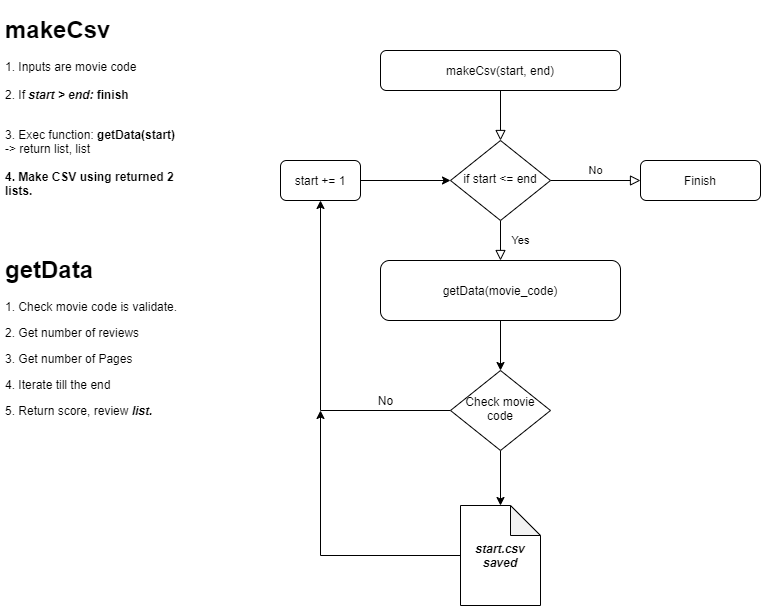

The diagram above was exported from draw.io. Its source (the exported page's mxGraphModel, read from the mxfile embedded in the PNG):
<mxGraphModel dx="1287" dy="749" grid="1" gridSize="10" guides="1" tooltips="1" connect="1" arrows="1" fold="1" page="1" pageScale="1" pageWidth="827" pageHeight="1169" math="0" shadow="0">
  <root>
    <mxCell id="WIyWlLk6GJQsqaUBKTNV-0" />
    <mxCell id="WIyWlLk6GJQsqaUBKTNV-1" parent="WIyWlLk6GJQsqaUBKTNV-0" />
    <mxCell id="WIyWlLk6GJQsqaUBKTNV-2" value="" style="rounded=0;html=1;jettySize=auto;orthogonalLoop=1;fontSize=11;endArrow=block;endFill=0;endSize=8;strokeWidth=1;shadow=0;labelBackgroundColor=none;edgeStyle=orthogonalEdgeStyle;" parent="WIyWlLk6GJQsqaUBKTNV-1" source="WIyWlLk6GJQsqaUBKTNV-3" target="WIyWlLk6GJQsqaUBKTNV-6" edge="1">
      <mxGeometry relative="1" as="geometry" />
    </mxCell>
    <mxCell id="WIyWlLk6GJQsqaUBKTNV-3" value="makeCsv(start, end)" style="rounded=1;whiteSpace=wrap;html=1;fontSize=12;glass=0;strokeWidth=1;shadow=0;" parent="WIyWlLk6GJQsqaUBKTNV-1" vertex="1">
      <mxGeometry x="100" y="80" width="240" height="40" as="geometry" />
    </mxCell>
    <mxCell id="WIyWlLk6GJQsqaUBKTNV-4" value="Yes" style="rounded=0;html=1;jettySize=auto;orthogonalLoop=1;fontSize=11;endArrow=block;endFill=0;endSize=8;strokeWidth=1;shadow=0;labelBackgroundColor=none;edgeStyle=orthogonalEdgeStyle;" parent="WIyWlLk6GJQsqaUBKTNV-1" source="WIyWlLk6GJQsqaUBKTNV-6" edge="1">
      <mxGeometry y="20" relative="1" as="geometry">
        <mxPoint as="offset" />
        <mxPoint x="220" y="290" as="targetPoint" />
      </mxGeometry>
    </mxCell>
    <mxCell id="WIyWlLk6GJQsqaUBKTNV-5" value="No" style="edgeStyle=orthogonalEdgeStyle;rounded=0;html=1;jettySize=auto;orthogonalLoop=1;fontSize=11;endArrow=block;endFill=0;endSize=8;strokeWidth=1;shadow=0;labelBackgroundColor=none;" parent="WIyWlLk6GJQsqaUBKTNV-1" source="WIyWlLk6GJQsqaUBKTNV-6" target="WIyWlLk6GJQsqaUBKTNV-7" edge="1">
      <mxGeometry y="10" relative="1" as="geometry">
        <mxPoint as="offset" />
      </mxGeometry>
    </mxCell>
    <mxCell id="WIyWlLk6GJQsqaUBKTNV-6" value="if start &amp;lt;= end" style="rhombus;whiteSpace=wrap;html=1;shadow=0;fontFamily=Helvetica;fontSize=12;align=center;strokeWidth=1;spacing=6;spacingTop=-4;" parent="WIyWlLk6GJQsqaUBKTNV-1" vertex="1">
      <mxGeometry x="170" y="170" width="100" height="80" as="geometry" />
    </mxCell>
    <mxCell id="WIyWlLk6GJQsqaUBKTNV-7" value="Finish" style="rounded=1;whiteSpace=wrap;html=1;fontSize=12;glass=0;strokeWidth=1;shadow=0;" parent="WIyWlLk6GJQsqaUBKTNV-1" vertex="1">
      <mxGeometry x="360" y="190" width="120" height="40" as="geometry" />
    </mxCell>
    <mxCell id="N7S4pHxluev0v9nDtXIm-16" style="edgeStyle=orthogonalEdgeStyle;rounded=0;orthogonalLoop=1;jettySize=auto;html=1;entryX=0.5;entryY=0;entryDx=0;entryDy=0;" edge="1" parent="WIyWlLk6GJQsqaUBKTNV-1" source="N7S4pHxluev0v9nDtXIm-6" target="N7S4pHxluev0v9nDtXIm-13">
      <mxGeometry relative="1" as="geometry" />
    </mxCell>
    <mxCell id="N7S4pHxluev0v9nDtXIm-6" value="getData(movie_code)" style="rounded=1;whiteSpace=wrap;html=1;" vertex="1" parent="WIyWlLk6GJQsqaUBKTNV-1">
      <mxGeometry x="100" y="290" width="240" height="60" as="geometry" />
    </mxCell>
    <mxCell id="N7S4pHxluev0v9nDtXIm-17" style="edgeStyle=orthogonalEdgeStyle;rounded=0;orthogonalLoop=1;jettySize=auto;html=1;exitX=0.5;exitY=1;exitDx=0;exitDy=0;entryX=0.5;entryY=0;entryDx=0;entryDy=0;entryPerimeter=0;" edge="1" parent="WIyWlLk6GJQsqaUBKTNV-1" source="N7S4pHxluev0v9nDtXIm-13" target="N7S4pHxluev0v9nDtXIm-32">
      <mxGeometry relative="1" as="geometry">
        <mxPoint x="220" y="525" as="targetPoint" />
      </mxGeometry>
    </mxCell>
    <mxCell id="N7S4pHxluev0v9nDtXIm-26" style="edgeStyle=orthogonalEdgeStyle;rounded=0;orthogonalLoop=1;jettySize=auto;html=1;exitX=0;exitY=0.5;exitDx=0;exitDy=0;entryX=0.5;entryY=1;entryDx=0;entryDy=0;" edge="1" parent="WIyWlLk6GJQsqaUBKTNV-1" source="N7S4pHxluev0v9nDtXIm-13" target="N7S4pHxluev0v9nDtXIm-27">
      <mxGeometry relative="1" as="geometry">
        <mxPoint x="40" y="240" as="targetPoint" />
      </mxGeometry>
    </mxCell>
    <mxCell id="N7S4pHxluev0v9nDtXIm-13" value="Check movie code" style="rhombus;whiteSpace=wrap;html=1;shadow=0;fontFamily=Helvetica;fontSize=12;align=center;strokeWidth=1;spacing=6;spacingTop=-4;" vertex="1" parent="WIyWlLk6GJQsqaUBKTNV-1">
      <mxGeometry x="170" y="400" width="100" height="80" as="geometry" />
    </mxCell>
    <mxCell id="N7S4pHxluev0v9nDtXIm-19" value="No" style="text;html=1;align=center;verticalAlign=middle;resizable=0;points=[];autosize=1;" vertex="1" parent="WIyWlLk6GJQsqaUBKTNV-1">
      <mxGeometry x="90" y="420" width="30" height="20" as="geometry" />
    </mxCell>
    <mxCell id="N7S4pHxluev0v9nDtXIm-28" style="edgeStyle=orthogonalEdgeStyle;rounded=0;orthogonalLoop=1;jettySize=auto;html=1;entryX=0;entryY=0.5;entryDx=0;entryDy=0;" edge="1" parent="WIyWlLk6GJQsqaUBKTNV-1" source="N7S4pHxluev0v9nDtXIm-27" target="WIyWlLk6GJQsqaUBKTNV-6">
      <mxGeometry relative="1" as="geometry" />
    </mxCell>
    <mxCell id="N7S4pHxluev0v9nDtXIm-27" value="start += 1" style="rounded=1;whiteSpace=wrap;html=1;" vertex="1" parent="WIyWlLk6GJQsqaUBKTNV-1">
      <mxGeometry y="190" width="80" height="40" as="geometry" />
    </mxCell>
    <mxCell id="N7S4pHxluev0v9nDtXIm-30" value="&lt;h1&gt;getData&lt;/h1&gt;&lt;p&gt;1. Check movie code is validate.&lt;/p&gt;&lt;p&gt;2. Get number of reviews&lt;/p&gt;&lt;p&gt;3. Get number of Pages&lt;/p&gt;&lt;p&gt;&lt;span&gt;4. Iterate till the end&lt;/span&gt;&lt;/p&gt;&lt;div&gt;5. Return score, review&amp;nbsp;&lt;b&gt;&lt;i&gt;list.&lt;/i&gt;&lt;/b&gt;&lt;/div&gt;" style="text;html=1;strokeColor=none;fillColor=none;spacing=5;spacingTop=-20;whiteSpace=wrap;overflow=hidden;rounded=0;" vertex="1" parent="WIyWlLk6GJQsqaUBKTNV-1">
      <mxGeometry x="-280" y="280" width="190" height="190" as="geometry" />
    </mxCell>
    <mxCell id="N7S4pHxluev0v9nDtXIm-31" value="&lt;h1&gt;makeCsv&lt;/h1&gt;&lt;p&gt;1. Inputs are movie code&lt;br&gt;&lt;br&gt;2. If&amp;nbsp;&lt;i style=&quot;font-weight: bold&quot;&gt;start &amp;gt; end:&amp;nbsp;&lt;/i&gt;&lt;b&gt;finish&lt;/b&gt;&lt;br&gt;&lt;br&gt;&lt;/p&gt;&lt;div&gt;3. Exec function:&amp;nbsp;&lt;b&gt;getData(start)&lt;/b&gt;&lt;/div&gt;&lt;div&gt;-&amp;gt; return list, list&lt;/div&gt;&lt;div&gt;&lt;b&gt;&lt;br&gt;&lt;/b&gt;&lt;/div&gt;&lt;div&gt;&lt;b&gt;4. Make CSV using returned 2 lists.&lt;/b&gt;&lt;/div&gt;" style="text;html=1;strokeColor=none;fillColor=none;spacing=5;spacingTop=-20;whiteSpace=wrap;overflow=hidden;rounded=0;" vertex="1" parent="WIyWlLk6GJQsqaUBKTNV-1">
      <mxGeometry x="-280" y="40" width="180" height="210" as="geometry" />
    </mxCell>
    <mxCell id="N7S4pHxluev0v9nDtXIm-33" style="edgeStyle=orthogonalEdgeStyle;rounded=0;orthogonalLoop=1;jettySize=auto;html=1;" edge="1" parent="WIyWlLk6GJQsqaUBKTNV-1" source="N7S4pHxluev0v9nDtXIm-32">
      <mxGeometry relative="1" as="geometry">
        <mxPoint x="40" y="440" as="targetPoint" />
      </mxGeometry>
    </mxCell>
    <mxCell id="N7S4pHxluev0v9nDtXIm-32" value="&lt;b&gt;&lt;i&gt;start.csv&lt;br&gt;saved&lt;br&gt;&lt;/i&gt;&lt;/b&gt;" style="shape=note;whiteSpace=wrap;html=1;backgroundOutline=1;darkOpacity=0.05;" vertex="1" parent="WIyWlLk6GJQsqaUBKTNV-1">
      <mxGeometry x="180" y="535" width="80" height="100" as="geometry" />
    </mxCell>
  </root>
</mxGraphModel>